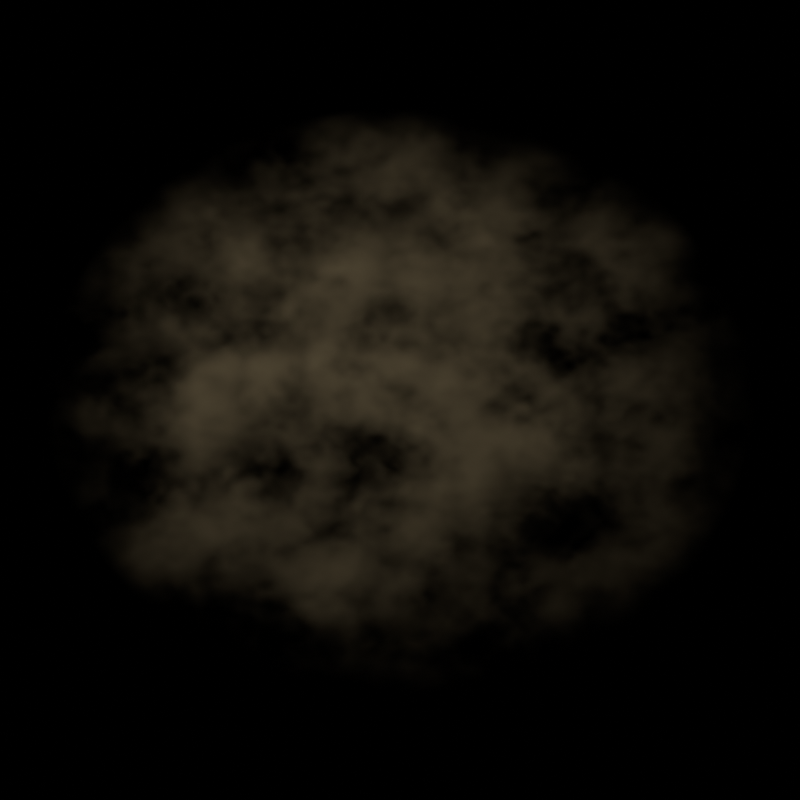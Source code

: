 # Source: smoke-ignition-v003.blend  (saved by Blender 5.2.44; exported with 4.5.12 LTS)
import bpy
from mathutils import Matrix  # noqa: F401  (used for matrix-valued properties, if any)

bpy.ops.wm.read_factory_settings(use_empty=True)
scene = bpy.context.scene
scene.name = 'Smoke and ignition'

# ---- collections
col_smoke_and_ignition___authored_assets = bpy.data.collections.new('Smoke and ignition | authored assets'); scene.collection.children.link(col_smoke_and_ignition___authored_assets)

# ---- materials (node trees are filled in below, after node groups)
mat_fuse_wisps___animated_density = bpy.data.materials.new('Fuse wisps | animated density')
mat_motor_exhaust___animated_density = bpy.data.materials.new('Motor exhaust | animated density')
mat_burst_cloud___animated_density = bpy.data.materials.new('Burst cloud | animated density')
mat_ignition_flame_emission = bpy.data.materials.new('Ignition flame emission')
mat_ignition_flame_emission.diffuse_color = (1.0, 0.22, 0.01, 1.0)

# ---- material node trees
mat_fuse_wisps___animated_density.use_nodes = True; mat_fuse_wisps___animated_density.node_tree.nodes.clear()
_N = mat_fuse_wisps___animated_density.node_tree.nodes; _L = mat_fuse_wisps___animated_density.node_tree.links
n0 = _N.new('ShaderNodeOutputMaterial'); n0.name = 'Material Output'; n0.location = (0, 0)
n1 = _N.new('ShaderNodeVolumePrincipled'); n1.name = 'Principled Volume'; n1.location = (0, 0)
n1.inputs[0].default_value = (0.5, 0.55, 0.62, 1.0)
n2 = _N.new('ShaderNodeTexCoord'); n2.name = 'Texture Coordinate'; n2.location = (0, 0)
n3 = _N.new('ShaderNodeVectorMath'); n3.name = 'Vector Math'; n3.location = (0, 0)
n3.operation = 'DISTANCE'
n3.inputs[1].default_value = (0.5, 0.5, 0.5)
n4 = _N.new('ShaderNodeMapRange'); n4.name = 'Map Range'; n4.location = (0, 0)
n4.inputs[1].default_value = 0.15
n4.inputs[2].default_value = 0.49
n4.inputs[3].default_value = 1.0
n4.inputs[4].default_value = 0.0
n5 = _N.new('ShaderNodeTexNoise'); n5.name = 'Editable animated turbulence'; n5.location = (0, 0)
n5.width = 160
n5.noise_dimensions = '4D'
n5.inputs[2].default_value = 4.0
n5.inputs[3].default_value = 3.0
n5.inputs[4].default_value = 0.72
n6 = _N.new('ShaderNodeMath'); n6.name = 'Math'; n6.location = (0, 0)
n6.operation = 'SUBTRACT'
n6.inputs[1].default_value = 0.51
n7 = _N.new('ShaderNodeMath'); n7.name = 'Math.001'; n7.location = (0, 0)
n7.operation = 'MULTIPLY'
n8 = _N.new('ShaderNodeMath'); n8.name = 'Density strength'; n8.location = (0, 0)
n8.operation = 'MULTIPLY'
n8.inputs[1].default_value = 7.0
_L.new(n2.outputs[0], n3.inputs[0])
_L.new(n3.outputs[1], n4.inputs[0])
_L.new(n2.outputs[0], n5.inputs[0])
_L.new(n5.outputs[0], n6.inputs[0])
_L.new(n6.outputs[0], n7.inputs[0])
_L.new(n4.outputs[0], n7.inputs[1])
_L.new(n7.outputs[0], n8.inputs[0])
_L.new(n8.outputs[0], n1.inputs[2])
_L.new(n1.outputs[0], n0.inputs[1])
n0.is_active_output = True
mat_motor_exhaust___animated_density.use_nodes = True; mat_motor_exhaust___animated_density.node_tree.nodes.clear()
_N = mat_motor_exhaust___animated_density.node_tree.nodes; _L = mat_motor_exhaust___animated_density.node_tree.links
n0 = _N.new('ShaderNodeOutputMaterial'); n0.name = 'Material Output'; n0.location = (0, 0)
n1 = _N.new('ShaderNodeVolumePrincipled'); n1.name = 'Principled Volume'; n1.location = (0, 0)
n1.inputs[0].default_value = (0.5, 0.55, 0.62, 1.0)
n2 = _N.new('ShaderNodeTexCoord'); n2.name = 'Texture Coordinate'; n2.location = (0, 0)
n3 = _N.new('ShaderNodeVectorMath'); n3.name = 'Vector Math'; n3.location = (0, 0)
n3.operation = 'DISTANCE'
n3.inputs[1].default_value = (0.5, 0.5, 0.5)
n4 = _N.new('ShaderNodeMapRange'); n4.name = 'Map Range'; n4.location = (0, 0)
n4.inputs[1].default_value = 0.15
n4.inputs[2].default_value = 0.49
n4.inputs[3].default_value = 1.0
n4.inputs[4].default_value = 0.0
n5 = _N.new('ShaderNodeTexNoise'); n5.name = 'Editable animated turbulence'; n5.location = (0, 0)
n5.width = 160
n5.noise_dimensions = '4D'
n5.inputs[1].default_value = 7.0
n5.inputs[3].default_value = 3.0
n5.inputs[4].default_value = 0.72
n6 = _N.new('ShaderNodeMath'); n6.name = 'Math'; n6.location = (0, 0)
n6.operation = 'SUBTRACT'
n6.inputs[1].default_value = 0.51
n7 = _N.new('ShaderNodeMath'); n7.name = 'Math.001'; n7.location = (0, 0)
n7.operation = 'MULTIPLY'
n8 = _N.new('ShaderNodeMath'); n8.name = 'Density strength'; n8.location = (0, 0)
n8.operation = 'MULTIPLY'
n8.inputs[1].default_value = 9.0
_L.new(n2.outputs[0], n3.inputs[0])
_L.new(n3.outputs[1], n4.inputs[0])
_L.new(n2.outputs[0], n5.inputs[0])
_L.new(n5.outputs[0], n6.inputs[0])
_L.new(n6.outputs[0], n7.inputs[0])
_L.new(n4.outputs[0], n7.inputs[1])
_L.new(n7.outputs[0], n8.inputs[0])
_L.new(n8.outputs[0], n1.inputs[2])
_L.new(n1.outputs[0], n0.inputs[1])
n0.is_active_output = True
mat_burst_cloud___animated_density.use_nodes = True; mat_burst_cloud___animated_density.node_tree.nodes.clear()
_N = mat_burst_cloud___animated_density.node_tree.nodes; _L = mat_burst_cloud___animated_density.node_tree.links
n0 = _N.new('ShaderNodeOutputMaterial'); n0.name = 'Material Output'; n0.location = (0, 0)
n1 = _N.new('ShaderNodeVolumePrincipled'); n1.name = 'Principled Volume'; n1.location = (0, 0)
n1.inputs[0].default_value = (0.5, 0.55, 0.62, 1.0)
n2 = _N.new('ShaderNodeTexCoord'); n2.name = 'Texture Coordinate'; n2.location = (0, 0)
n3 = _N.new('ShaderNodeVectorMath'); n3.name = 'Vector Math'; n3.location = (0, 0)
n3.operation = 'DISTANCE'
n3.inputs[1].default_value = (0.5, 0.5, 0.5)
n4 = _N.new('ShaderNodeMapRange'); n4.name = 'Map Range'; n4.location = (0, 0)
n4.inputs[1].default_value = 0.15
n4.inputs[2].default_value = 0.49
n4.inputs[3].default_value = 1.0
n4.inputs[4].default_value = 0.0
n5 = _N.new('ShaderNodeTexNoise'); n5.name = 'Editable animated turbulence'; n5.location = (0, 0)
n5.width = 160
n5.noise_dimensions = '4D'
n5.inputs[1].default_value = 14.0
n5.inputs[2].default_value = 6.0
n5.inputs[3].default_value = 3.0
n5.inputs[4].default_value = 0.72
n6 = _N.new('ShaderNodeMath'); n6.name = 'Math'; n6.location = (0, 0)
n6.operation = 'SUBTRACT'
n6.inputs[1].default_value = 0.51
n7 = _N.new('ShaderNodeMath'); n7.name = 'Math.001'; n7.location = (0, 0)
n7.operation = 'MULTIPLY'
n8 = _N.new('ShaderNodeMath'); n8.name = 'Density strength'; n8.location = (0, 0)
n8.operation = 'MULTIPLY'
n8.inputs[1].default_value = 11.0
_L.new(n2.outputs[0], n3.inputs[0])
_L.new(n3.outputs[1], n4.inputs[0])
_L.new(n2.outputs[0], n5.inputs[0])
_L.new(n5.outputs[0], n6.inputs[0])
_L.new(n6.outputs[0], n7.inputs[0])
_L.new(n4.outputs[0], n7.inputs[1])
_L.new(n7.outputs[0], n8.inputs[0])
_L.new(n8.outputs[0], n1.inputs[2])
_L.new(n1.outputs[0], n0.inputs[1])
n0.is_active_output = True
mat_ignition_flame_emission.use_nodes = True; mat_ignition_flame_emission.node_tree.nodes.clear()
_N = mat_ignition_flame_emission.node_tree.nodes; _L = mat_ignition_flame_emission.node_tree.links
n0 = _N.new('ShaderNodeBsdfPrincipled'); n0.name = 'Principled BSDF'; n0.location = (-200, 100)
n0.inputs[0].default_value = (1.0, 0.22, 0.01, 1.0)
n0.inputs[2].default_value = 0.8
n0.inputs[10].default_value = 0.005
n0.inputs[27].default_value = (1.0, 0.15, 0.005, 1.0)
n0.inputs[28].default_value = 4.0
n1 = _N.new('ShaderNodeOutputMaterial'); n1.name = 'Material Output'; n1.location = (200, 100)
_L.new(n0.outputs[0], n1.inputs[0])
n1.is_active_output = True

# ---- world
world_night_world = bpy.data.worlds.new('Night world'); scene.world = world_night_world
world_night_world.use_nodes = True; world_night_world.node_tree.nodes.clear()
_N = world_night_world.node_tree.nodes; _L = world_night_world.node_tree.links
n0 = _N.new('ShaderNodeBackground'); n0.name = 'Background'; n0.location = (-200, 100)
n0.inputs[0].default_value = (0.025, 0.04, 0.07, 1.0)
n0.inputs[1].default_value = 0.0
n1 = _N.new('ShaderNodeOutputWorld'); n1.name = 'World Output'; n1.location = (200, 100)
_L.new(n0.outputs[0], n1.inputs[0])
n1.is_active_output = True

# ---- cameras
cam_asset_review_lens = bpy.data.cameras.new('Asset review lens')
cam_asset_review_lens.type = 'ORTHO'
cam_asset_review_lens.ortho_scale = 4.4

# ---- lights
light_directional_smoke_rim = bpy.data.lights.new('Directional smoke rim', 'AREA')
light_directional_smoke_rim.color = (1.0, 0.7, 0.35)
light_directional_smoke_rim.energy = 400.0
light_directional_smoke_rim.shape = 'DISK'
light_directional_smoke_rim.size = 3.0

# ---- meshes
me_cube = bpy.data.meshes.new('Cube')
me_cube.from_pydata([(-1.1, -1.1, -2.0), (-1.1, -1.1, 2.0), (-1.1, 1.1, -2.0), (-1.1, 1.1, 2.0), (1.1, -1.1, -2.0), (1.1, -1.1, 2.0), (1.1, 1.1, -2.0), (1.1, 1.1, 2.0)], [], [(0, 1, 3, 2), (2, 3, 7, 6), (6, 7, 5, 4), (4, 5, 1, 0), (2, 6, 4, 0), (7, 3, 1, 5)])
_uv = me_cube.uv_layers.new(name='UVMap')
_uv.uv.foreach_set('vector', [0.375, 0.0, 0.625, 0.0, 0.625, 0.25, 0.375, 0.25, 0.375, 0.25, 0.625, 0.25, 0.625, 0.5, 0.375, 0.5, 0.375, 0.5, 0.625, 0.5, 0.625, 0.75, 0.375, 0.75, 0.375, 0.75, 0.625, 0.75, 0.625, 1.0, 0.375, 1.0, 0.125, 0.5, 0.375, 0.5, 0.375, 0.75, 0.125, 0.75, 0.625, 0.5, 0.875, 0.5, 0.875, 0.75, 0.625, 0.75])
me_cube.materials.append(mat_fuse_wisps___animated_density)
me_cube.update()
me_cube_001 = bpy.data.meshes.new('Cube.001')
me_cube_001.from_pydata([(-1.5, -1.5, -2.0), (-1.5, -1.5, 2.0), (-1.5, 1.5, -2.0), (-1.5, 1.5, 2.0), (1.5, -1.5, -2.0), (1.5, -1.5, 2.0), (1.5, 1.5, -2.0), (1.5, 1.5, 2.0)], [], [(0, 1, 3, 2), (2, 3, 7, 6), (6, 7, 5, 4), (4, 5, 1, 0), (2, 6, 4, 0), (7, 3, 1, 5)])
_uv = me_cube_001.uv_layers.new(name='UVMap')
_uv.uv.foreach_set('vector', [0.375, 0.0, 0.625, 0.0, 0.625, 0.25, 0.375, 0.25, 0.375, 0.25, 0.625, 0.25, 0.625, 0.5, 0.375, 0.5, 0.375, 0.5, 0.625, 0.5, 0.625, 0.75, 0.375, 0.75, 0.375, 0.75, 0.625, 0.75, 0.625, 1.0, 0.375, 1.0, 0.125, 0.5, 0.375, 0.5, 0.375, 0.75, 0.125, 0.75, 0.625, 0.5, 0.875, 0.5, 0.875, 0.75, 0.625, 0.75])
me_cube_001.materials.append(mat_motor_exhaust___animated_density)
me_cube_001.update()
me_cube_002 = bpy.data.meshes.new('Cube.002')
me_cube_002.from_pydata([(-2.0, -2.0, -1.65), (-2.0, -2.0, 1.65), (-2.0, 2.0, -1.65), (-2.0, 2.0, 1.65), (2.0, -2.0, -1.65), (2.0, -2.0, 1.65), (2.0, 2.0, -1.65), (2.0, 2.0, 1.65)], [], [(0, 1, 3, 2), (2, 3, 7, 6), (6, 7, 5, 4), (4, 5, 1, 0), (2, 6, 4, 0), (7, 3, 1, 5)])
_uv = me_cube_002.uv_layers.new(name='UVMap')
_uv.uv.foreach_set('vector', [0.375, 0.0, 0.625, 0.0, 0.625, 0.25, 0.375, 0.25, 0.375, 0.25, 0.625, 0.25, 0.625, 0.5, 0.375, 0.5, 0.375, 0.5, 0.625, 0.5, 0.625, 0.75, 0.375, 0.75, 0.375, 0.75, 0.625, 0.75, 0.625, 1.0, 0.375, 1.0, 0.125, 0.5, 0.375, 0.5, 0.375, 0.75, 0.125, 0.75, 0.625, 0.5, 0.875, 0.5, 0.875, 0.75, 0.625, 0.75])
me_cube_002.materials.append(mat_burst_cloud___animated_density)
me_cube_002.update()
me_editable_flame_profile = bpy.data.meshes.new('Editable flame profile')
me_editable_flame_profile.from_pydata([(0.0, 0.0, -1.0), (0.0, 0.0, -1.0), (0.0, 0.0, -1.0), (0.0, 0.0, -1.0), (0.0, 0.0, -1.0), (0.0, 0.0, -1.0), (0.0, 0.0, -1.0), (0.0, 0.0, -1.0), (0.0, 0.0, -1.0), (0.0, 0.0, -1.0), (0.0, 0.0, -1.0), (0.0, 0.0, -1.0), (0.1821, 0.0, -0.75), (0.1577, 0.09105, -0.75), (0.09105, 0.1577, -0.75), (1.115e-17, 0.1821, -0.75), (-0.09105, 0.1577, -0.75), (-0.1577, 0.09105, -0.75), (-0.1821, 2.23e-17, -0.75), (-0.1577, -0.09105, -0.75), (-0.09105, -0.1577, -0.75), (-3.345e-17, -0.1821, -0.75), (0.09105, -0.1577, -0.75), (0.1577, -0.09105, -0.75), (0.2714, 0.0, -0.5), (0.2351, 0.1357, -0.5), (0.1357, 0.2351, -0.5), (1.662e-17, 0.2714, -0.5), (-0.1357, 0.2351, -0.5), (-0.2351, 0.1357, -0.5), (-0.2714, 3.324e-17, -0.5), (-0.2351, -0.1357, -0.5), (-0.1357, -0.2351, -0.5), (-4.986e-17, -0.2714, -0.5), (0.1357, -0.2351, -0.5), (0.2351, -0.1357, -0.5), (0.3229, 0.0, -0.25), (0.2797, 0.1615, -0.25), (0.1615, 0.2797, -0.25), (1.977e-17, 0.3229, -0.25), (-0.1615, 0.2797, -0.25), (-0.2797, 0.1615, -0.25), (-0.3229, 3.955e-17, -0.25), (-0.2797, -0.1615, -0.25), (-0.1615, -0.2797, -0.25), (-5.932e-17, -0.3229, -0.25), (0.1615, -0.2797, -0.25), (0.2797, -0.1615, -0.25), (0.34, 0.0, 0.0), (0.2944, 0.17, 0.0), (0.17, 0.2944, 0.0), (2.082e-17, 0.34, 0.0), (-0.17, 0.2944, 0.0), (-0.2944, 0.17, 0.0), (-0.34, 4.164e-17, 0.0), (-0.2944, -0.17, 0.0), (-0.17, -0.2944, 0.0), (-6.246e-17, -0.34, 0.0), (0.17, -0.2944, 0.0), (0.2944, -0.17, 0.0), (0.3654, 0.0, 0.25), (0.3222, 0.1615, 0.25), (0.204, 0.2797, 0.25), (0.0425, 0.3229, 0.25), (-0.119, 0.2797, 0.25), (-0.2372, 0.1615, 0.25), (-0.2804, 3.955e-17, 0.25), (-0.2372, -0.1615, 0.25), (-0.119, -0.2797, 0.25), (0.0425, -0.3229, 0.25), (0.204, -0.2797, 0.25), (0.3222, -0.1615, 0.25), (0.3564, 0.0, 0.5), (0.3201, 0.1357, 0.5), (0.2207, 0.2351, 0.5), (0.085, 0.2714, 0.5), (-0.05071, 0.2351, 0.5), (-0.1501, 0.1357, 0.5), (-0.1864, 3.324e-17, 0.5), (-0.1501, -0.1357, 0.5), (-0.05071, -0.2351, 0.5), (0.085, -0.2714, 0.5), (0.2207, -0.2351, 0.5), (0.3201, -0.1357, 0.5), (0.3096, 0.0, 0.75), (0.2852, 0.09105, 0.75), (0.2186, 0.1577, 0.75), (0.1275, 0.1821, 0.75), (0.03645, 0.1577, 0.75), (-0.03021, 0.09105, 0.75), (-0.05461, 2.23e-17, 0.75), (-0.03021, -0.09105, 0.75), (0.03645, -0.1577, 0.75), (0.1275, -0.1821, 0.75), (0.2186, -0.1577, 0.75), (0.2852, -0.09105, 0.75), (0.17, 0.0, 1.0), (0.17, 7.721e-12, 1.0), (0.17, 1.337e-11, 1.0), (0.17, 1.544e-11, 1.0), (0.17, 1.337e-11, 1.0), (0.17, 7.721e-12, 1.0), (0.17, 1.891e-27, 1.0), (0.17, -7.721e-12, 1.0), (0.17, -1.337e-11, 1.0), (0.17, -1.544e-11, 1.0), (0.17, -1.337e-11, 1.0), (0.17, -7.721e-12, 1.0)], [], [(0, 1, 13, 12), (1, 2, 14, 13), (2, 3, 15, 14), (3, 4, 16, 15), (4, 5, 17, 16), (5, 6, 18, 17), (6, 7, 19, 18), (7, 8, 20, 19), (8, 9, 21, 20), (9, 10, 22, 21), (10, 11, 23, 22), (11, 0, 12, 23), (12, 13, 25, 24), (13, 14, 26, 25), (14, 15, 27, 26), (15, 16, 28, 27), (16, 17, 29, 28), (17, 18, 30, 29), (18, 19, 31, 30), (19, 20, 32, 31), (20, 21, 33, 32), (21, 22, 34, 33), (22, 23, 35, 34), (23, 12, 24, 35), (24, 25, 37, 36), (25, 26, 38, 37), (26, 27, 39, 38), (27, 28, 40, 39), (28, 29, 41, 40), (29, 30, 42, 41), (30, 31, 43, 42), (31, 32, 44, 43), (32, 33, 45, 44), (33, 34, 46, 45), (34, 35, 47, 46), (35, 24, 36, 47), (36, 37, 49, 48), (37, 38, 50, 49), (38, 39, 51, 50), (39, 40, 52, 51), (40, 41, 53, 52), (41, 42, 54, 53), (42, 43, 55, 54), (43, 44, 56, 55), (44, 45, 57, 56), (45, 46, 58, 57), (46, 47, 59, 58), (47, 36, 48, 59), (48, 49, 61, 60), (49, 50, 62, 61), (50, 51, 63, 62), (51, 52, 64, 63), (52, 53, 65, 64), (53, 54, 66, 65), (54, 55, 67, 66), (55, 56, 68, 67), (56, 57, 69, 68), (57, 58, 70, 69), (58, 59, 71, 70), (59, 48, 60, 71), (60, 61, 73, 72), (61, 62, 74, 73), (62, 63, 75, 74), (63, 64, 76, 75), (64, 65, 77, 76), (65, 66, 78, 77), (66, 67, 79, 78), (67, 68, 80, 79), (68, 69, 81, 80), (69, 70, 82, 81), (70, 71, 83, 82), (71, 60, 72, 83), (72, 73, 85, 84), (73, 74, 86, 85), (74, 75, 87, 86), (75, 76, 88, 87), (76, 77, 89, 88), (77, 78, 90, 89), (78, 79, 91, 90), (79, 80, 92, 91), (80, 81, 93, 92), (81, 82, 94, 93), (82, 83, 95, 94), (83, 72, 84, 95), (84, 85, 97, 96), (85, 86, 98, 97), (86, 87, 99, 98), (87, 88, 100, 99), (88, 89, 101, 100), (89, 90, 102, 101), (90, 91, 103, 102), (91, 92, 104, 103), (92, 93, 105, 104), (93, 94, 106, 105), (94, 95, 107, 106), (95, 84, 96, 107)])
me_editable_flame_profile.polygons.foreach_set('use_smooth', [True] * 96)
me_editable_flame_profile.materials.append(mat_ignition_flame_emission)
me_editable_flame_profile.update()

# ---- objects
ob_fuse_wisps = bpy.data.objects.new('Fuse wisps', me_cube)
ob_motor_exhaust = bpy.data.objects.new('Motor exhaust', me_cube_001)
ob_burst_cloud = bpy.data.objects.new('Burst cloud', me_cube_002)
ob_review_camera = bpy.data.objects.new('Review camera', cam_asset_review_lens)
ob_directional_smoke_rim = bpy.data.objects.new('Directional smoke rim', light_directional_smoke_rim)
ob_ignition_flame = bpy.data.objects.new('Ignition flame', me_editable_flame_profile)

# ---- transforms, parenting, visibility, modifiers, constraints
ob_fuse_wisps.location = (0.0, 0.0, 0.0)
ob_fuse_wisps.hide_render = True
ob_motor_exhaust.location = (0.0, 0.0, 0.0)
ob_motor_exhaust.hide_render = True
ob_burst_cloud.location = (0.0, 0.0, 0.0)
ob_review_camera.location = (0.0, -8.0, 0.0)
ob_review_camera.rotation_euler = (1.571, -0.0, 0.0)
ob_directional_smoke_rim.location = (-3.0, -4.0, 5.0)
ob_directional_smoke_rim.rotation_euler = (0.7854, -7.115e-08, -0.6435)
ob_ignition_flame.location = (0.0, 0.0, 0.0)
ob_ignition_flame.rotation_euler = (0.0, 0.05435, 0.0)
ob_ignition_flame.scale = (0.8964, 1.0, 1.094)
ob_ignition_flame.hide_render = True

# ---- collection membership
col_smoke_and_ignition___authored_assets.objects.link(ob_fuse_wisps)
col_smoke_and_ignition___authored_assets.objects.link(ob_motor_exhaust)
col_smoke_and_ignition___authored_assets.objects.link(ob_burst_cloud)
col_smoke_and_ignition___authored_assets.objects.link(ob_review_camera)
col_smoke_and_ignition___authored_assets.objects.link(ob_directional_smoke_rim)
col_smoke_and_ignition___authored_assets.objects.link(ob_ignition_flame)

# ---- scene / render settings (as saved in the file)
scene.camera = ob_review_camera
scene.frame_start = 1; scene.frame_end = 48; scene.frame_set(1)
scene.render.engine = 'CYCLES'
scene.render.resolution_x = 132
scene.render.resolution_y = 132
scene.render.film_transparent = True
scene.render.bake_bias = 0.0
scene.render.bake_samples = 0
scene.render.compositor_device = 'GPU'
scene.cycles.samples = 32
scene.eevee.use_volume_custom_range = False
scene.eevee.fast_gi_thickness_near = 0.1
scene.eevee.fast_gi_thickness_far = 0.0
scene.eevee.ray_tracing_options.screen_trace_thickness = 0.1
scene.view_settings.view_transform = 'Standard'
bpy.context.view_layer.update()
